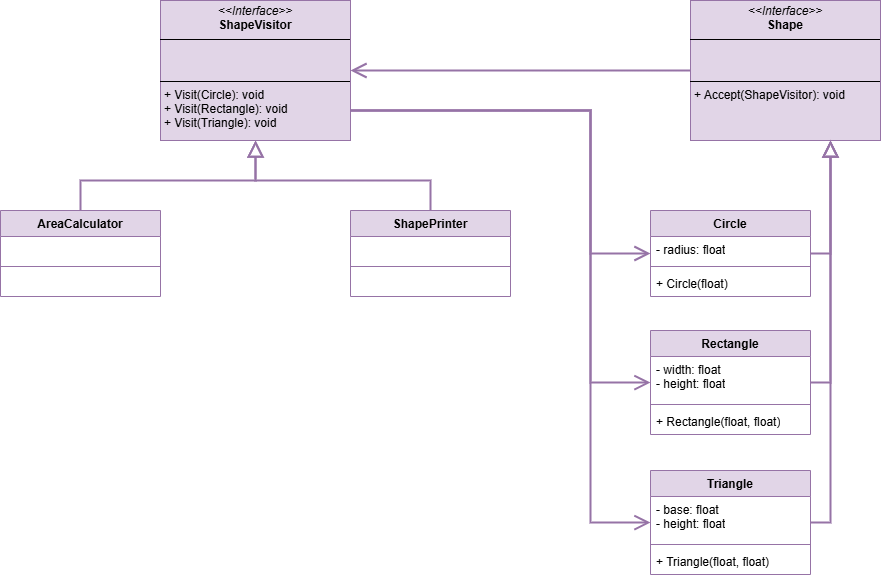

The diagram above was exported from draw.io. Its source (the exported page's mxGraphModel, read from the mxfile embedded in the PNG):
<mxGraphModel dx="2062" dy="655" grid="1" gridSize="10" guides="1" tooltips="1" connect="1" arrows="1" fold="1" page="1" pageScale="1" pageWidth="827" pageHeight="1169" math="0" shadow="0">
  <root>
    <mxCell id="0" />
    <mxCell id="1" parent="0" />
    <mxCell id="e5sD6x6am0AeEbkFc7Oi-1" value="&lt;p style=&quot;margin:0px;margin-top:4px;text-align:center;&quot;&gt;&lt;i&gt;&amp;lt;&amp;lt;Interface&amp;gt;&amp;gt;&lt;/i&gt;&lt;br&gt;&lt;b&gt;ShapeVisitor&lt;/b&gt;&lt;/p&gt;&lt;hr size=&quot;1&quot; style=&quot;border-style:solid;&quot;&gt;&lt;p style=&quot;margin:0px;margin-left:4px;&quot;&gt;&amp;nbsp;&lt;br&gt;&amp;nbsp;&lt;/p&gt;&lt;hr size=&quot;1&quot; style=&quot;border-style:solid;&quot;&gt;&lt;p style=&quot;margin:0px;margin-left:4px;&quot;&gt;+ Visit(Circle): void&lt;br&gt;+ Visit(Rectangle): void&lt;/p&gt;&lt;p style=&quot;margin:0px;margin-left:4px;&quot;&gt;+ Visit(Triangle): void&lt;/p&gt;" style="verticalAlign=top;align=left;overflow=fill;html=1;whiteSpace=wrap;fillColor=#e1d5e7;strokeColor=#9673a6;" vertex="1" parent="1">
      <mxGeometry x="140" y="120" width="190" height="140" as="geometry" />
    </mxCell>
    <mxCell id="e5sD6x6am0AeEbkFc7Oi-11" style="edgeStyle=orthogonalEdgeStyle;rounded=0;orthogonalLoop=1;jettySize=auto;html=1;fillColor=#e1d5e7;strokeColor=#9673a6;strokeWidth=2;endSize=12;endArrow=open;endFill=0;" edge="1" parent="1" source="e5sD6x6am0AeEbkFc7Oi-2" target="e5sD6x6am0AeEbkFc7Oi-1">
      <mxGeometry relative="1" as="geometry" />
    </mxCell>
    <mxCell id="e5sD6x6am0AeEbkFc7Oi-2" value="&lt;p style=&quot;margin:0px;margin-top:4px;text-align:center;&quot;&gt;&lt;i&gt;&amp;lt;&amp;lt;Interface&amp;gt;&amp;gt;&lt;/i&gt;&lt;br&gt;&lt;b&gt;Shape&lt;/b&gt;&lt;/p&gt;&lt;hr size=&quot;1&quot; style=&quot;border-style:solid;&quot;&gt;&lt;p style=&quot;margin:0px;margin-left:4px;&quot;&gt;&amp;nbsp;&lt;br&gt;&amp;nbsp;&lt;/p&gt;&lt;hr size=&quot;1&quot; style=&quot;border-style:solid;&quot;&gt;&lt;p style=&quot;margin:0px;margin-left:4px;&quot;&gt;+ Accept(ShapeVisitor): void&lt;br&gt;&lt;/p&gt;" style="verticalAlign=top;align=left;overflow=fill;html=1;whiteSpace=wrap;fillColor=#e1d5e7;strokeColor=#9673a6;" vertex="1" parent="1">
      <mxGeometry x="670" y="120" width="190" height="140" as="geometry" />
    </mxCell>
    <mxCell id="e5sD6x6am0AeEbkFc7Oi-3" value="AreaCalculator" style="swimlane;fontStyle=1;align=center;verticalAlign=top;childLayout=stackLayout;horizontal=1;startSize=26;horizontalStack=0;resizeParent=1;resizeParentMax=0;resizeLast=0;collapsible=1;marginBottom=0;whiteSpace=wrap;html=1;fillColor=#e1d5e7;strokeColor=#9673a6;" vertex="1" parent="1">
      <mxGeometry x="-20" y="330" width="160" height="86" as="geometry" />
    </mxCell>
    <mxCell id="e5sD6x6am0AeEbkFc7Oi-4" value="&amp;nbsp;" style="text;strokeColor=none;fillColor=none;align=left;verticalAlign=top;spacingLeft=4;spacingRight=4;overflow=hidden;rotatable=0;points=[[0,0.5],[1,0.5]];portConstraint=eastwest;whiteSpace=wrap;html=1;" vertex="1" parent="e5sD6x6am0AeEbkFc7Oi-3">
      <mxGeometry y="26" width="160" height="26" as="geometry" />
    </mxCell>
    <mxCell id="e5sD6x6am0AeEbkFc7Oi-5" value="" style="line;strokeWidth=1;fillColor=none;align=left;verticalAlign=middle;spacingTop=-1;spacingLeft=3;spacingRight=3;rotatable=0;labelPosition=right;points=[];portConstraint=eastwest;strokeColor=inherit;" vertex="1" parent="e5sD6x6am0AeEbkFc7Oi-3">
      <mxGeometry y="52" width="160" height="8" as="geometry" />
    </mxCell>
    <mxCell id="e5sD6x6am0AeEbkFc7Oi-6" value="&amp;nbsp;" style="text;strokeColor=none;fillColor=none;align=left;verticalAlign=top;spacingLeft=4;spacingRight=4;overflow=hidden;rotatable=0;points=[[0,0.5],[1,0.5]];portConstraint=eastwest;whiteSpace=wrap;html=1;" vertex="1" parent="e5sD6x6am0AeEbkFc7Oi-3">
      <mxGeometry y="60" width="160" height="26" as="geometry" />
    </mxCell>
    <mxCell id="e5sD6x6am0AeEbkFc7Oi-7" value="ShapePrinter" style="swimlane;fontStyle=1;align=center;verticalAlign=top;childLayout=stackLayout;horizontal=1;startSize=26;horizontalStack=0;resizeParent=1;resizeParentMax=0;resizeLast=0;collapsible=1;marginBottom=0;whiteSpace=wrap;html=1;fillColor=#e1d5e7;strokeColor=#9673a6;" vertex="1" parent="1">
      <mxGeometry x="330" y="330" width="160" height="86" as="geometry" />
    </mxCell>
    <mxCell id="e5sD6x6am0AeEbkFc7Oi-8" value="&amp;nbsp;" style="text;strokeColor=none;fillColor=none;align=left;verticalAlign=top;spacingLeft=4;spacingRight=4;overflow=hidden;rotatable=0;points=[[0,0.5],[1,0.5]];portConstraint=eastwest;whiteSpace=wrap;html=1;" vertex="1" parent="e5sD6x6am0AeEbkFc7Oi-7">
      <mxGeometry y="26" width="160" height="26" as="geometry" />
    </mxCell>
    <mxCell id="e5sD6x6am0AeEbkFc7Oi-9" value="" style="line;strokeWidth=1;fillColor=none;align=left;verticalAlign=middle;spacingTop=-1;spacingLeft=3;spacingRight=3;rotatable=0;labelPosition=right;points=[];portConstraint=eastwest;strokeColor=inherit;" vertex="1" parent="e5sD6x6am0AeEbkFc7Oi-7">
      <mxGeometry y="52" width="160" height="8" as="geometry" />
    </mxCell>
    <mxCell id="e5sD6x6am0AeEbkFc7Oi-10" value="&amp;nbsp;" style="text;strokeColor=none;fillColor=none;align=left;verticalAlign=top;spacingLeft=4;spacingRight=4;overflow=hidden;rotatable=0;points=[[0,0.5],[1,0.5]];portConstraint=eastwest;whiteSpace=wrap;html=1;" vertex="1" parent="e5sD6x6am0AeEbkFc7Oi-7">
      <mxGeometry y="60" width="160" height="26" as="geometry" />
    </mxCell>
    <mxCell id="e5sD6x6am0AeEbkFc7Oi-12" style="edgeStyle=orthogonalEdgeStyle;rounded=0;orthogonalLoop=1;jettySize=auto;html=1;fillColor=#e1d5e7;strokeColor=#9673a6;strokeWidth=2;endSize=12;endArrow=block;endFill=0;" edge="1" parent="1" source="e5sD6x6am0AeEbkFc7Oi-7" target="e5sD6x6am0AeEbkFc7Oi-1">
      <mxGeometry relative="1" as="geometry">
        <mxPoint x="600" y="200" as="sourcePoint" />
        <mxPoint x="340" y="200" as="targetPoint" />
        <Array as="points">
          <mxPoint x="410" y="300" />
          <mxPoint x="235" y="300" />
        </Array>
      </mxGeometry>
    </mxCell>
    <mxCell id="e5sD6x6am0AeEbkFc7Oi-13" style="edgeStyle=orthogonalEdgeStyle;rounded=0;orthogonalLoop=1;jettySize=auto;html=1;fillColor=#e1d5e7;strokeColor=#9673a6;strokeWidth=2;endSize=12;endArrow=block;endFill=0;" edge="1" parent="1" source="e5sD6x6am0AeEbkFc7Oi-3" target="e5sD6x6am0AeEbkFc7Oi-1">
      <mxGeometry relative="1" as="geometry">
        <mxPoint x="420" y="340" as="sourcePoint" />
        <mxPoint x="245" y="270" as="targetPoint" />
      </mxGeometry>
    </mxCell>
    <mxCell id="e5sD6x6am0AeEbkFc7Oi-14" value="Circle" style="swimlane;fontStyle=1;align=center;verticalAlign=top;childLayout=stackLayout;horizontal=1;startSize=26;horizontalStack=0;resizeParent=1;resizeParentMax=0;resizeLast=0;collapsible=1;marginBottom=0;whiteSpace=wrap;html=1;fillColor=#e1d5e7;strokeColor=#9673a6;" vertex="1" parent="1">
      <mxGeometry x="630" y="330" width="160" height="86" as="geometry" />
    </mxCell>
    <mxCell id="e5sD6x6am0AeEbkFc7Oi-15" value="- radius: float" style="text;strokeColor=none;fillColor=none;align=left;verticalAlign=top;spacingLeft=4;spacingRight=4;overflow=hidden;rotatable=0;points=[[0,0.5],[1,0.5]];portConstraint=eastwest;whiteSpace=wrap;html=1;" vertex="1" parent="e5sD6x6am0AeEbkFc7Oi-14">
      <mxGeometry y="26" width="160" height="26" as="geometry" />
    </mxCell>
    <mxCell id="e5sD6x6am0AeEbkFc7Oi-16" value="" style="line;strokeWidth=1;fillColor=none;align=left;verticalAlign=middle;spacingTop=-1;spacingLeft=3;spacingRight=3;rotatable=0;labelPosition=right;points=[];portConstraint=eastwest;strokeColor=inherit;" vertex="1" parent="e5sD6x6am0AeEbkFc7Oi-14">
      <mxGeometry y="52" width="160" height="8" as="geometry" />
    </mxCell>
    <mxCell id="e5sD6x6am0AeEbkFc7Oi-17" value="+ Circle(float)" style="text;strokeColor=none;fillColor=none;align=left;verticalAlign=top;spacingLeft=4;spacingRight=4;overflow=hidden;rotatable=0;points=[[0,0.5],[1,0.5]];portConstraint=eastwest;whiteSpace=wrap;html=1;" vertex="1" parent="e5sD6x6am0AeEbkFc7Oi-14">
      <mxGeometry y="60" width="160" height="26" as="geometry" />
    </mxCell>
    <mxCell id="e5sD6x6am0AeEbkFc7Oi-18" value="Rectangle" style="swimlane;fontStyle=1;align=center;verticalAlign=top;childLayout=stackLayout;horizontal=1;startSize=26;horizontalStack=0;resizeParent=1;resizeParentMax=0;resizeLast=0;collapsible=1;marginBottom=0;whiteSpace=wrap;html=1;fillColor=#e1d5e7;strokeColor=#9673a6;" vertex="1" parent="1">
      <mxGeometry x="630" y="450" width="160" height="104" as="geometry" />
    </mxCell>
    <mxCell id="e5sD6x6am0AeEbkFc7Oi-19" value="- width: float&lt;div&gt;- height: float&lt;/div&gt;" style="text;strokeColor=none;fillColor=none;align=left;verticalAlign=top;spacingLeft=4;spacingRight=4;overflow=hidden;rotatable=0;points=[[0,0.5],[1,0.5]];portConstraint=eastwest;whiteSpace=wrap;html=1;" vertex="1" parent="e5sD6x6am0AeEbkFc7Oi-18">
      <mxGeometry y="26" width="160" height="44" as="geometry" />
    </mxCell>
    <mxCell id="e5sD6x6am0AeEbkFc7Oi-20" value="" style="line;strokeWidth=1;fillColor=none;align=left;verticalAlign=middle;spacingTop=-1;spacingLeft=3;spacingRight=3;rotatable=0;labelPosition=right;points=[];portConstraint=eastwest;strokeColor=inherit;" vertex="1" parent="e5sD6x6am0AeEbkFc7Oi-18">
      <mxGeometry y="70" width="160" height="8" as="geometry" />
    </mxCell>
    <mxCell id="e5sD6x6am0AeEbkFc7Oi-21" value="+ Rectangle(float, float)" style="text;strokeColor=none;fillColor=none;align=left;verticalAlign=top;spacingLeft=4;spacingRight=4;overflow=hidden;rotatable=0;points=[[0,0.5],[1,0.5]];portConstraint=eastwest;whiteSpace=wrap;html=1;" vertex="1" parent="e5sD6x6am0AeEbkFc7Oi-18">
      <mxGeometry y="78" width="160" height="26" as="geometry" />
    </mxCell>
    <mxCell id="e5sD6x6am0AeEbkFc7Oi-22" value="Triangle" style="swimlane;fontStyle=1;align=center;verticalAlign=top;childLayout=stackLayout;horizontal=1;startSize=26;horizontalStack=0;resizeParent=1;resizeParentMax=0;resizeLast=0;collapsible=1;marginBottom=0;whiteSpace=wrap;html=1;fillColor=#e1d5e7;strokeColor=#9673a6;" vertex="1" parent="1">
      <mxGeometry x="630" y="590" width="160" height="104" as="geometry" />
    </mxCell>
    <mxCell id="e5sD6x6am0AeEbkFc7Oi-23" value="- base: float&lt;div&gt;- height: float&lt;/div&gt;" style="text;strokeColor=none;fillColor=none;align=left;verticalAlign=top;spacingLeft=4;spacingRight=4;overflow=hidden;rotatable=0;points=[[0,0.5],[1,0.5]];portConstraint=eastwest;whiteSpace=wrap;html=1;" vertex="1" parent="e5sD6x6am0AeEbkFc7Oi-22">
      <mxGeometry y="26" width="160" height="44" as="geometry" />
    </mxCell>
    <mxCell id="e5sD6x6am0AeEbkFc7Oi-24" value="" style="line;strokeWidth=1;fillColor=none;align=left;verticalAlign=middle;spacingTop=-1;spacingLeft=3;spacingRight=3;rotatable=0;labelPosition=right;points=[];portConstraint=eastwest;strokeColor=inherit;" vertex="1" parent="e5sD6x6am0AeEbkFc7Oi-22">
      <mxGeometry y="70" width="160" height="8" as="geometry" />
    </mxCell>
    <mxCell id="e5sD6x6am0AeEbkFc7Oi-25" value="+ Triangle(float, float)" style="text;strokeColor=none;fillColor=none;align=left;verticalAlign=top;spacingLeft=4;spacingRight=4;overflow=hidden;rotatable=0;points=[[0,0.5],[1,0.5]];portConstraint=eastwest;whiteSpace=wrap;html=1;" vertex="1" parent="e5sD6x6am0AeEbkFc7Oi-22">
      <mxGeometry y="78" width="160" height="26" as="geometry" />
    </mxCell>
    <mxCell id="e5sD6x6am0AeEbkFc7Oi-26" style="edgeStyle=orthogonalEdgeStyle;rounded=0;orthogonalLoop=1;jettySize=auto;html=1;fillColor=#e1d5e7;strokeColor=#9673a6;strokeWidth=2;endSize=12;endArrow=block;endFill=0;" edge="1" parent="1" source="e5sD6x6am0AeEbkFc7Oi-14" target="e5sD6x6am0AeEbkFc7Oi-2">
      <mxGeometry relative="1" as="geometry">
        <mxPoint x="420" y="340" as="sourcePoint" />
        <mxPoint x="245" y="270" as="targetPoint" />
        <Array as="points">
          <mxPoint x="810" y="373" />
        </Array>
      </mxGeometry>
    </mxCell>
    <mxCell id="e5sD6x6am0AeEbkFc7Oi-28" style="edgeStyle=orthogonalEdgeStyle;rounded=0;orthogonalLoop=1;jettySize=auto;html=1;fillColor=#e1d5e7;strokeColor=#9673a6;strokeWidth=2;endSize=12;endArrow=block;endFill=0;" edge="1" parent="1" source="e5sD6x6am0AeEbkFc7Oi-18" target="e5sD6x6am0AeEbkFc7Oi-2">
      <mxGeometry relative="1" as="geometry">
        <mxPoint x="800" y="383" as="sourcePoint" />
        <mxPoint x="820" y="270" as="targetPoint" />
        <Array as="points">
          <mxPoint x="810" y="502" />
        </Array>
      </mxGeometry>
    </mxCell>
    <mxCell id="e5sD6x6am0AeEbkFc7Oi-29" style="edgeStyle=orthogonalEdgeStyle;rounded=0;orthogonalLoop=1;jettySize=auto;html=1;fillColor=#e1d5e7;strokeColor=#9673a6;strokeWidth=2;endSize=12;endArrow=block;endFill=0;" edge="1" parent="1" source="e5sD6x6am0AeEbkFc7Oi-22" target="e5sD6x6am0AeEbkFc7Oi-2">
      <mxGeometry relative="1" as="geometry">
        <mxPoint x="800" y="512" as="sourcePoint" />
        <mxPoint x="820" y="270" as="targetPoint" />
        <Array as="points">
          <mxPoint x="810" y="642" />
        </Array>
      </mxGeometry>
    </mxCell>
    <mxCell id="e5sD6x6am0AeEbkFc7Oi-30" style="edgeStyle=orthogonalEdgeStyle;rounded=0;orthogonalLoop=1;jettySize=auto;html=1;fillColor=#e1d5e7;strokeColor=#9673a6;strokeWidth=2;endSize=12;endArrow=open;endFill=0;" edge="1" parent="1" source="e5sD6x6am0AeEbkFc7Oi-1" target="e5sD6x6am0AeEbkFc7Oi-14">
      <mxGeometry relative="1" as="geometry">
        <mxPoint x="680" y="200" as="sourcePoint" />
        <mxPoint x="340" y="200" as="targetPoint" />
        <Array as="points">
          <mxPoint x="570" y="230" />
          <mxPoint x="570" y="373" />
        </Array>
      </mxGeometry>
    </mxCell>
    <mxCell id="e5sD6x6am0AeEbkFc7Oi-31" style="edgeStyle=orthogonalEdgeStyle;rounded=0;orthogonalLoop=1;jettySize=auto;html=1;fillColor=#e1d5e7;strokeColor=#9673a6;strokeWidth=2;endSize=12;endArrow=open;endFill=0;" edge="1" parent="1" source="e5sD6x6am0AeEbkFc7Oi-1" target="e5sD6x6am0AeEbkFc7Oi-18">
      <mxGeometry relative="1" as="geometry">
        <mxPoint x="340" y="240" as="sourcePoint" />
        <mxPoint x="640" y="383" as="targetPoint" />
        <Array as="points">
          <mxPoint x="570" y="230" />
          <mxPoint x="570" y="502" />
        </Array>
      </mxGeometry>
    </mxCell>
    <mxCell id="e5sD6x6am0AeEbkFc7Oi-32" style="edgeStyle=orthogonalEdgeStyle;rounded=0;orthogonalLoop=1;jettySize=auto;html=1;fillColor=#e1d5e7;strokeColor=#9673a6;strokeWidth=2;endSize=12;endArrow=open;endFill=0;" edge="1" parent="1" source="e5sD6x6am0AeEbkFc7Oi-1" target="e5sD6x6am0AeEbkFc7Oi-22">
      <mxGeometry relative="1" as="geometry">
        <mxPoint x="330" y="370" as="sourcePoint" />
        <mxPoint x="630" y="642" as="targetPoint" />
        <Array as="points">
          <mxPoint x="570" y="230" />
          <mxPoint x="570" y="642" />
        </Array>
      </mxGeometry>
    </mxCell>
  </root>
</mxGraphModel>